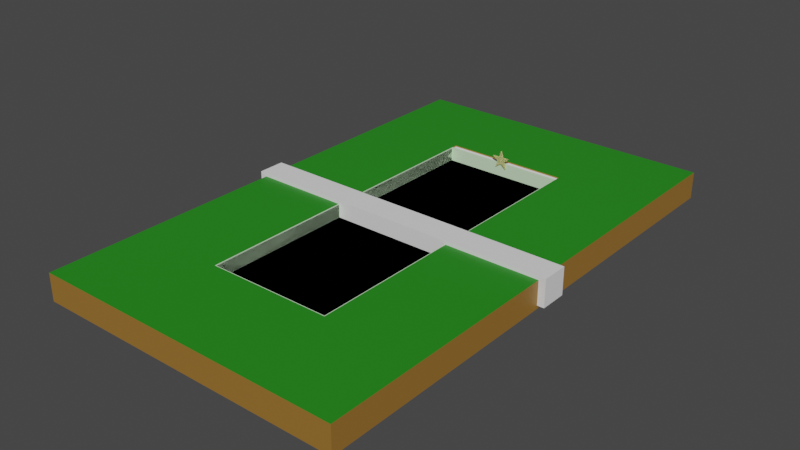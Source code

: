 # Source: Lv01_210110.blend  (saved by Blender 2.90.8; exported with 4.5.12 LTS)
import bpy
from mathutils import Matrix  # noqa: F401  (used for matrix-valued properties, if any)

bpy.ops.wm.read_factory_settings(use_empty=True)
scene = bpy.context.scene
scene.name = 'Scene'

# ---- collections
col_collection = bpy.data.collections.new('Collection'); scene.collection.children.link(col_collection)

# ---- materials (node trees are filled in below, after node groups)
mat_marc_shoes3 = bpy.data.materials.new('Marc_Shoes3')
mat_marc_shoes3.diffuse_color = (0.6196, 0.8392, 0.5686, 1.0)
mat_material = bpy.data.materials.new('material')
mat_material.diffuse_color = (1.0, 1.0, 1.0, 1.0)
mat_x = bpy.data.materials.new('__')
mat_x.diffuse_color = (0.7373, 0.1725, 0.1843, 1.0)
mat_material_2 = bpy.data.materials.new('material_2')
mat_material_2.diffuse_color = (0.1804, 0.3412, 0.5451, 1.0)
mat_material_3 = bpy.data.materials.new('material_3')
mat_material_3.diffuse_color = (0.9137, 0.9255, 0.3922, 1.0)
mat_material_002 = bpy.data.materials.new('Material.002')
mat_material_003 = bpy.data.materials.new('Material.003')
mat_material_004 = bpy.data.materials.new('Material.004')
mat_material_005 = bpy.data.materials.new('Material.005')
mat_material_001 = bpy.data.materials.new('Material.001')

# ---- material node trees
mat_marc_shoes3.use_nodes = True; mat_marc_shoes3.node_tree.nodes.clear()
_N = mat_marc_shoes3.node_tree.nodes; _L = mat_marc_shoes3.node_tree.links
n0 = _N.new('ShaderNodeBsdfPrincipled'); n0.name = 'Principled BSDF'; n0.location = (0, 300)
n0.distribution = 'GGX'
n0.subsurface_method = 'RANDOM_WALK_SKIN'
n0.inputs[0].default_value = (0.6196, 0.8392, 0.5686, 1.0)
n0.inputs[3].default_value = 1.45
n0.inputs[13].default_value = 0.0
n0.inputs[27].default_value = (0.0, 0.0, 0.0, 1.0)
n0.inputs[28].default_value = 1.0
n1 = _N.new('ShaderNodeOutputMaterial'); n1.name = 'Material Output'; n1.location = (300, 300)
_L.new(n0.outputs[0], n1.inputs[0])
n1.is_active_output = True
mat_material.use_nodes = True; mat_material.node_tree.nodes.clear()
_N = mat_material.node_tree.nodes; _L = mat_material.node_tree.links
n0 = _N.new('ShaderNodeBsdfPrincipled'); n0.name = 'Principled BSDF'; n0.location = (0, 300)
n0.distribution = 'GGX'
n0.subsurface_method = 'RANDOM_WALK_SKIN'
n0.inputs[0].default_value = (1.0, 1.0, 1.0, 1.0)
n0.inputs[3].default_value = 1.45
n0.inputs[13].default_value = 0.0
n0.inputs[27].default_value = (0.0, 0.0, 0.0, 1.0)
n0.inputs[28].default_value = 1.0
n1 = _N.new('ShaderNodeOutputMaterial'); n1.name = 'Material Output'; n1.location = (300, 300)
_L.new(n0.outputs[0], n1.inputs[0])
n1.is_active_output = True
mat_x.use_nodes = True; mat_x.node_tree.nodes.clear()
_N = mat_x.node_tree.nodes; _L = mat_x.node_tree.links
n0 = _N.new('ShaderNodeBsdfPrincipled'); n0.name = 'Principled BSDF'; n0.location = (0, 300)
n0.distribution = 'GGX'
n0.subsurface_method = 'RANDOM_WALK_SKIN'
n0.inputs[0].default_value = (0.7373, 0.1725, 0.1843, 1.0)
n0.inputs[3].default_value = 1.45
n0.inputs[13].default_value = 0.0
n0.inputs[27].default_value = (0.0, 0.0, 0.0, 1.0)
n0.inputs[28].default_value = 1.0
n1 = _N.new('ShaderNodeOutputMaterial'); n1.name = 'Material Output'; n1.location = (300, 300)
_L.new(n0.outputs[0], n1.inputs[0])
n1.is_active_output = True
mat_material_2.use_nodes = True; mat_material_2.node_tree.nodes.clear()
_N = mat_material_2.node_tree.nodes; _L = mat_material_2.node_tree.links
n0 = _N.new('ShaderNodeBsdfPrincipled'); n0.name = 'Principled BSDF'; n0.location = (0, 300)
n0.distribution = 'GGX'
n0.subsurface_method = 'RANDOM_WALK_SKIN'
n0.inputs[0].default_value = (0.1804, 0.3412, 0.5451, 1.0)
n0.inputs[3].default_value = 1.45
n0.inputs[13].default_value = 0.0
n0.inputs[27].default_value = (0.0, 0.0, 0.0, 1.0)
n0.inputs[28].default_value = 1.0
n1 = _N.new('ShaderNodeOutputMaterial'); n1.name = 'Material Output'; n1.location = (300, 300)
_L.new(n0.outputs[0], n1.inputs[0])
n1.is_active_output = True
mat_material_3.use_nodes = True; mat_material_3.node_tree.nodes.clear()
_N = mat_material_3.node_tree.nodes; _L = mat_material_3.node_tree.links
n0 = _N.new('ShaderNodeBsdfPrincipled'); n0.name = 'Principled BSDF'; n0.location = (0, 300)
n0.distribution = 'GGX'
n0.subsurface_method = 'RANDOM_WALK_SKIN'
n0.inputs[0].default_value = (0.9137, 0.9255, 0.3922, 1.0)
n0.inputs[3].default_value = 1.45
n0.inputs[13].default_value = 0.0
n0.inputs[27].default_value = (0.0, 0.0, 0.0, 1.0)
n0.inputs[28].default_value = 1.0
n1 = _N.new('ShaderNodeOutputMaterial'); n1.name = 'Material Output'; n1.location = (300, 300)
_L.new(n0.outputs[0], n1.inputs[0])
n1.is_active_output = True
mat_material_002.use_nodes = True; mat_material_002.node_tree.nodes.clear()
_N = mat_material_002.node_tree.nodes; _L = mat_material_002.node_tree.links
n0 = _N.new('ShaderNodeBsdfPrincipled'); n0.name = 'Principled BSDF'; n0.location = (10, 300)
n0.distribution = 'GGX'
n0.subsurface_method = 'RANDOM_WALK_SKIN'
n0.inputs[0].default_value = (0.3185, 0.1595, 0.02788, 1.0)
n0.inputs[3].default_value = 1.45
n0.inputs[27].default_value = (0.0, 0.0, 0.0, 1.0)
n0.inputs[28].default_value = 1.0
n1 = _N.new('ShaderNodeOutputMaterial'); n1.name = 'Material Output'; n1.location = (300, 300)
_L.new(n0.outputs[0], n1.inputs[0])
n1.is_active_output = True
mat_material_003.use_nodes = True; mat_material_003.node_tree.nodes.clear()
_N = mat_material_003.node_tree.nodes; _L = mat_material_003.node_tree.links
n0 = _N.new('ShaderNodeBsdfPrincipled'); n0.name = 'Principled BSDF'; n0.location = (10, 300)
n0.distribution = 'GGX'
n0.subsurface_method = 'RANDOM_WALK_SKIN'
n0.inputs[0].default_value = (0.01815, 0.2462, 0.01061, 1.0)
n0.inputs[3].default_value = 1.45
n0.inputs[27].default_value = (0.0, 0.0, 0.0, 1.0)
n0.inputs[28].default_value = 1.0
n1 = _N.new('ShaderNodeOutputMaterial'); n1.name = 'Material Output'; n1.location = (300, 300)
_L.new(n0.outputs[0], n1.inputs[0])
n1.is_active_output = True
mat_material_004.use_nodes = True; mat_material_004.node_tree.nodes.clear()
_N = mat_material_004.node_tree.nodes; _L = mat_material_004.node_tree.links
n0 = _N.new('ShaderNodeBsdfPrincipled'); n0.name = 'Principled BSDF'; n0.location = (10, 300)
n0.distribution = 'GGX'
n0.subsurface_method = 'RANDOM_WALK_SKIN'
n0.inputs[0].default_value = (0.005838, 0.07053, 0.8, 1.0)
n0.inputs[3].default_value = 1.45
n0.inputs[27].default_value = (0.0, 0.0, 0.0, 1.0)
n0.inputs[28].default_value = 1.0
n1 = _N.new('ShaderNodeOutputMaterial'); n1.name = 'Material Output'; n1.location = (300, 300)
_L.new(n0.outputs[0], n1.inputs[0])
n1.is_active_output = True
mat_material_005.use_nodes = True; mat_material_005.node_tree.nodes.clear()
_N = mat_material_005.node_tree.nodes; _L = mat_material_005.node_tree.links
n0 = _N.new('ShaderNodeBsdfPrincipled'); n0.name = 'Principled BSDF'; n0.location = (10, 300)
n0.distribution = 'GGX'
n0.subsurface_method = 'RANDOM_WALK_SKIN'
n0.inputs[0].default_value = (0.8, 0.001864, 0.002757, 1.0)
n0.inputs[3].default_value = 1.45
n0.inputs[27].default_value = (0.0, 0.0, 0.0, 1.0)
n0.inputs[28].default_value = 1.0
n1 = _N.new('ShaderNodeOutputMaterial'); n1.name = 'Material Output'; n1.location = (300, 300)
_L.new(n0.outputs[0], n1.inputs[0])
n1.is_active_output = True
mat_material_001.use_nodes = True; mat_material_001.node_tree.nodes.clear()
_N = mat_material_001.node_tree.nodes; _L = mat_material_001.node_tree.links
n0 = _N.new('ShaderNodeBsdfPrincipled'); n0.name = 'Principled BSDF'; n0.location = (10, 300)
n0.distribution = 'GGX'
n0.subsurface_method = 'RANDOM_WALK_SKIN'
n0.inputs[3].default_value = 1.45
n0.inputs[4].default_value = 0.7
n0.inputs[8].default_value = 1.0
n0.inputs[10].default_value = 0.0219
n0.inputs[27].default_value = (0.0, 0.0, 0.0, 1.0)
n0.inputs[28].default_value = 1.0
n1 = _N.new('ShaderNodeOutputMaterial'); n1.name = 'Material Output'; n1.location = (300, 300)
n2 = _N.new('ShaderNodeTexWave'); n2.name = 'Wave Texture'; n2.location = (-190, 220)
n3 = _N.new('ShaderNodeMix'); n3.name = 'Mix'; n3.location = (-160, 180)
n3.data_type = 'RGBA'
n3.inputs[0].default_value = 0.0219
n3.inputs[6].default_value = (0.02132, 0.4248, 0.8, 1.0)
_L.new(n0.outputs[0], n1.inputs[0])
_L.new(n2.outputs[0], n3.inputs[7])
_L.new(n3.outputs[2], n0.inputs[0])
n1.is_active_output = True

# ---- world
world_world = bpy.data.worlds.new('World'); scene.world = world_world
world_world.use_nodes = True; world_world.node_tree.nodes.clear()
_N = world_world.node_tree.nodes; _L = world_world.node_tree.links
n0 = _N.new('ShaderNodeOutputWorld'); n0.name = 'World Output'; n0.location = (300, 300)
n1 = _N.new('ShaderNodeBackground'); n1.name = 'Background'; n1.location = (10, 300)
n1.inputs[0].default_value = (0.05088, 0.05088, 0.05088, 1.0)
_L.new(n1.outputs[0], n0.inputs[0])
n0.is_active_output = True
world_world.color = (0.05088, 0.05088, 0.05088)
world_world.use_sun_shadow = False
world_world.sun_shadow_jitter_overblur = 0.0

# ---- cameras
cam_skp_camera_last_saved_sketchup_view = bpy.data.cameras.new('skp_camera_Last_Saved_SketchUp_View')
cam_skp_camera_last_saved_sketchup_view.clip_start = 1.0
cam_skp_camera_last_saved_sketchup_view.lens = float('inf')

# ---- meshes
me_id4 = bpy.data.meshes.new('ID4')
me_id4.from_pydata([(0.0, 1535.0, 39.37), (0.0, 944.9, 118.1), (0.0, 944.9, 39.37), (0.0, 1732.0, 118.1), (0.0, 1732.0, 39.37), (0.0, 944.9, 118.1), (-11.81, 1744.0, 118.1), (-11.81, 944.9, 118.1), (0.0, 1732.0, 118.1), (720.5, 944.9, 118.1), (708.7, 1732.0, 118.1), (708.7, 944.9, 118.1), (720.5, 1744.0, 118.1), (708.7, 1732.0, 118.1), (0.0, 1732.0, 39.37), (708.7, 1732.0, 39.37), (0.0, 1732.0, 118.1), (720.5, 1744.0, 113.8), (720.5, 944.9, 118.1), (720.5, 944.9, 113.8), (720.5, 1744.0, 118.1), (-11.81, 1744.0, 118.1), (720.5, 1744.0, 113.8), (-11.81, 1744.0, 113.8), (720.5, 1744.0, 118.1), (-11.81, 1744.0, 118.1), (-11.81, 944.9, 113.8), (-11.81, 944.9, 118.1), (-11.81, 1744.0, 113.8), (708.7, 1732.0, 118.1), (708.7, 944.9, 39.37), (708.7, 944.9, 118.1), (708.7, 1535.0, 39.37), (708.7, 1732.0, 39.37)], [], [(0, 1, 2), (1, 0, 3), (3, 0, 4), (5, 6, 7), (6, 5, 8), (9, 10, 11), (8, 12, 6), (12, 8, 10), (12, 10, 9), (13, 14, 15), (14, 13, 16), (17, 18, 19), (18, 17, 20), (21, 22, 23), (22, 21, 24), (25, 26, 27), (26, 25, 28), (29, 30, 31), (30, 29, 32), (32, 29, 33)])
me_id4.materials.append(mat_marc_shoes3)
me_id4.use_remesh_fix_poles = True
me_id4.use_remesh_preserve_attributes = False
me_id4.use_mirror_x = True
me_id4.update()
me_id12 = bpy.data.meshes.new('ID12')
me_id12.from_pydata([(708.7, 78.74, 39.37), (0.0, 866.1, 39.37), (0.0, 78.74, 39.37), (708.7, 866.1, 39.37), (-78.74, 866.1, 0.0), (0.0, 866.1, 39.37), (787.4, 866.1, 0.0), (-78.74, 866.1, 113.8), (-11.81, 866.1, 113.8), (0.0, 866.1, 118.1), (-11.81, 866.1, 118.1), (708.7, 866.1, 118.1), (720.5, 866.1, 113.8), (708.7, 866.1, 39.37), (720.5, 866.1, 118.1), (787.4, 866.1, 113.8), (787.4, 866.1, 0.0), (787.4, -196.9, 113.8), (787.4, -196.9, 0.0), (787.4, 866.1, 113.8), (-78.74, 866.1, 0.0), (787.4, -196.9, 0.0), (-78.74, -196.9, 0.0), (787.4, 866.1, 0.0), (-78.74, 866.1, 113.8), (-78.74, -196.9, 0.0), (-78.74, -196.9, 113.8), (-78.74, 866.1, 0.0), (-78.74, -196.9, 113.8), (-11.81, -129.9, 113.8), (-78.74, 866.1, 113.8), (787.4, -196.9, 113.8), (720.5, -129.9, 113.8), (720.5, 866.1, 113.8), (787.4, 866.1, 113.8), (-11.81, 866.1, 113.8), (787.4, -196.9, 113.8), (-78.74, -196.9, 0.0), (787.4, -196.9, 0.0), (-78.74, -196.9, 113.8)], [], [(0, 1, 2), (1, 0, 3), (4, 5, 6), (5, 4, 7), (5, 7, 8), (5, 8, 9), (9, 8, 10), (11, 12, 13), (12, 11, 14), (6, 13, 15), (13, 6, 5), (15, 13, 12), (16, 17, 18), (17, 16, 19), (20, 21, 22), (21, 20, 23), (24, 25, 26), (25, 24, 27), (28, 29, 30), (29, 28, 31), (29, 31, 32), (32, 31, 33), (33, 31, 34), (35, 30, 29), (36, 37, 38), (37, 36, 39)])
me_id12.materials.append(mat_material)
me_id12.use_remesh_fix_poles = True
me_id12.use_remesh_preserve_attributes = False
me_id12.use_mirror_x = True
me_id12.update()
me_id20 = bpy.data.meshes.new('ID20')
me_id20.from_pydata([(708.7, 866.1, 118.1), (708.7, -118.1, 39.37), (708.7, -118.1, 118.1), (708.7, 78.74, 39.37), (708.7, 866.1, 39.37), (-11.81, -129.9, 118.1), (0.0, -118.1, 118.1), (-11.81, 866.1, 118.1), (720.5, -129.9, 118.1), (708.7, -118.1, 118.1), (708.7, 866.1, 118.1), (720.5, 866.1, 118.1), (0.0, 866.1, 118.1), (0.0, -118.1, 118.1), (708.7, -118.1, 39.37), (0.0, -118.1, 39.37), (708.7, -118.1, 118.1), (-11.81, 866.1, 118.1), (-11.81, -129.9, 113.8), (-11.81, -129.9, 118.1), (-11.81, 866.1, 113.8), (720.5, -129.9, 118.1), (-11.81, -129.9, 113.8), (720.5, -129.9, 113.8), (-11.81, -129.9, 118.1), (720.5, 866.1, 113.8), (720.5, -129.9, 118.1), (720.5, -129.9, 113.8), (720.5, 866.1, 118.1), (0.0, 78.74, 39.37), (0.0, -118.1, 118.1), (0.0, -118.1, 39.37), (0.0, 866.1, 118.1), (0.0, 866.1, 39.37)], [], [(0, 1, 2), (1, 0, 3), (3, 0, 4), (5, 6, 7), (6, 5, 8), (6, 8, 9), (9, 8, 10), (10, 8, 11), (12, 7, 6), (13, 14, 15), (14, 13, 16), (17, 18, 19), (18, 17, 20), (21, 22, 23), (22, 21, 24), (25, 26, 27), (26, 25, 28), (29, 30, 31), (30, 29, 32), (32, 29, 33)])
me_id20.materials.append(mat_marc_shoes3)
me_id20.use_remesh_fix_poles = True
me_id20.use_remesh_preserve_attributes = False
me_id20.use_mirror_x = True
me_id20.update()
me_id26 = bpy.data.meshes.new('ID26')
me_id26.from_pydata([(-78.74, 1811.0, 113.8), (-78.74, 944.9, 0.0), (-78.74, 944.9, 113.8), (-78.74, 1811.0, 0.0), (787.4, 1811.0, 0.0), (-78.74, 944.9, 0.0), (-78.74, 1811.0, 0.0), (787.4, 944.9, 0.0), (787.4, 944.9, 0.0), (708.7, 944.9, 39.37), (-78.74, 944.9, 0.0), (787.4, 944.9, 113.8), (720.5, 944.9, 113.8), (708.7, 944.9, 118.1), (720.5, 944.9, 118.1), (0.0, 944.9, 118.1), (-11.81, 944.9, 113.8), (0.0, 944.9, 39.37), (-11.81, 944.9, 118.1), (-78.74, 944.9, 113.8), (787.4, 944.9, 113.8), (720.5, 1744.0, 113.8), (720.5, 944.9, 113.8), (-11.81, 944.9, 113.8), (-78.74, 1811.0, 113.8), (-78.74, 944.9, 113.8), (-11.81, 1744.0, 113.8), (787.4, 1811.0, 113.8), (-78.74, 1811.0, 113.8), (787.4, 1811.0, 0.0), (-78.74, 1811.0, 0.0), (787.4, 1811.0, 113.8), (787.4, 1811.0, 0.0), (787.4, 944.9, 113.8), (787.4, 944.9, 0.0), (787.4, 1811.0, 113.8), (708.7, 944.9, 39.37), (0.0, 1535.0, 39.37), (0.0, 944.9, 39.37), (708.7, 1535.0, 39.37)], [], [(0, 1, 2), (1, 0, 3), (4, 5, 6), (5, 4, 7), (8, 9, 10), (9, 8, 11), (9, 11, 12), (12, 13, 9), (13, 12, 14), (15, 16, 17), (16, 15, 18), (10, 17, 19), (17, 10, 9), (19, 17, 16), (20, 21, 22), (23, 24, 25), (24, 23, 26), (24, 26, 27), (27, 26, 21), (27, 21, 20), (28, 29, 30), (29, 28, 31), (32, 33, 34), (33, 32, 35), (36, 37, 38), (37, 36, 39)])
me_id26.materials.append(mat_material)
me_id26.use_remesh_fix_poles = True
me_id26.use_remesh_preserve_attributes = False
me_id26.use_mirror_x = True
me_id26.update()
me_id32 = bpy.data.meshes.new('ID32')
me_id32.from_pydata([(708.7, 1535.0, 39.37), (0.0, 1732.0, 39.37), (0.0, 1535.0, 39.37), (708.7, 1732.0, 39.37)], [], [(0, 1, 2), (1, 0, 3)])
me_id32.materials.append(mat_x)
me_id32.use_remesh_fix_poles = True
me_id32.use_remesh_preserve_attributes = False
me_id32.use_mirror_x = True
me_id32.update()
me_id40 = bpy.data.meshes.new('ID40')
me_id40.from_pydata([(708.7, -118.1, 39.37), (0.0, 78.74, 39.37), (0.0, -118.1, 39.37), (708.7, 78.74, 39.37)], [], [(0, 1, 2), (1, 0, 3)])
me_id40.materials.append(mat_material_2)
me_id40.use_remesh_fix_poles = True
me_id40.use_remesh_preserve_attributes = False
me_id40.use_mirror_x = True
me_id40.update()
me_id50 = bpy.data.meshes.new('ID50')
me_id50.from_pydata([(63.82, 67.11, 8.677), (103.3, 54.29, 0.0), (63.82, 67.11, 0.0), (103.3, 54.29, 8.677), (103.3, 54.29, 8.677), (63.82, 67.11, 8.677), (103.3, 54.29, 0.0), (63.82, 67.11, 0.0), (39.45, 75.03, 0.0), (24.38, 54.29, 0.0), (0.0, 87.85, 0.0), (103.3, 54.29, 0.0), (63.82, 41.48, 0.0), (63.82, 67.11, 0.0), (39.45, 33.55, 0.0), (0.0, 20.74, 0.0), (63.82, 108.6, 0.0), (63.82, 0.0, 0.0), (63.82, 67.11, 0.0), (63.82, 108.6, 0.0), (63.82, 41.48, 0.0), (63.82, 0.0, 0.0), (39.45, 33.55, 0.0), (39.45, 75.03, 0.0), (24.38, 54.29, 0.0), (0.0, 20.74, 0.0), (103.3, 54.29, 0.0), (0.0, 87.85, 0.0), (63.82, 108.6, 0.0), (63.82, 67.11, 8.677), (63.82, 67.11, 0.0), (63.82, 108.6, 8.677), (63.82, 108.6, 8.677), (63.82, 108.6, 0.0), (63.82, 67.11, 8.677), (63.82, 67.11, 0.0), (39.45, 75.03, 8.677), (0.0, 87.85, 8.677), (24.38, 54.29, 8.677), (39.45, 33.55, 8.677), (0.0, 20.74, 8.677), (63.82, 108.6, 8.677), (63.82, 0.0, 8.677), (63.82, 41.48, 8.677), (63.82, 67.11, 8.677), (103.3, 54.29, 8.677), (103.3, 54.29, 8.677), (63.82, 41.48, 8.677), (63.82, 67.11, 8.677), (63.82, 108.6, 8.677), (63.82, 0.0, 8.677), (39.45, 33.55, 8.677), (39.45, 75.03, 8.677), (24.38, 54.29, 8.677), (0.0, 20.74, 8.677), (0.0, 87.85, 8.677), (103.3, 54.29, 8.677), (63.82, 41.48, 0.0), (103.3, 54.29, 0.0), (63.82, 41.48, 8.677), (63.82, 41.48, 8.677), (103.3, 54.29, 8.677), (63.82, 41.48, 0.0), (103.3, 54.29, 0.0), (39.45, 33.55, 8.677), (0.0, 20.74, 0.0), (39.45, 33.55, 0.0), (0.0, 20.74, 8.677), (0.0, 20.74, 8.677), (39.45, 33.55, 8.677), (0.0, 20.74, 0.0), (39.45, 33.55, 0.0), (24.38, 54.29, 8.677), (0.0, 20.74, 0.0), (0.0, 20.74, 8.677), (24.38, 54.29, 0.0), (24.38, 54.29, 0.0), (24.38, 54.29, 8.677), (0.0, 20.74, 0.0), (0.0, 20.74, 8.677), (0.0, 87.85, 8.677), (24.38, 54.29, 0.0), (24.38, 54.29, 8.677), (0.0, 87.85, 0.0), (0.0, 87.85, 0.0), (0.0, 87.85, 8.677), (24.38, 54.29, 0.0), (24.38, 54.29, 8.677), (0.0, 87.85, 8.677), (39.45, 75.03, 0.0), (0.0, 87.85, 0.0), (39.45, 75.03, 8.677), (39.45, 75.03, 8.677), (0.0, 87.85, 8.677), (39.45, 75.03, 0.0), (0.0, 87.85, 0.0), (63.82, 108.6, 8.677), (39.45, 75.03, 0.0), (39.45, 75.03, 8.677), (63.82, 108.6, 0.0), (63.82, 108.6, 0.0), (63.82, 108.6, 8.677), (39.45, 75.03, 0.0), (39.45, 75.03, 8.677), (63.82, 41.48, 0.0), (63.82, 0.0, 8.677), (63.82, 0.0, 0.0), (63.82, 41.48, 8.677), (63.82, 41.48, 8.677), (63.82, 41.48, 0.0), (63.82, 0.0, 8.677), (63.82, 0.0, 0.0), (39.45, 33.55, 8.677), (63.82, 0.0, 0.0), (63.82, 0.0, 8.677), (39.45, 33.55, 0.0), (39.45, 33.55, 0.0), (39.45, 33.55, 8.677), (63.82, 0.0, 0.0), (63.82, 0.0, 8.677)], [], [(0, 1, 2), (1, 0, 3), (4, 5, 6), (7, 6, 5), (8, 9, 10), (11, 12, 13), (9, 14, 15), (14, 9, 8), (14, 8, 16), (14, 16, 17), (17, 16, 12), (12, 16, 13), (18, 19, 20), (20, 19, 21), (21, 19, 22), (19, 23, 22), (23, 24, 22), (25, 22, 24), (18, 20, 26), (27, 24, 23), (28, 29, 30), (29, 28, 31), (32, 33, 34), (35, 34, 33), (36, 37, 38), (39, 38, 40), (38, 39, 36), (36, 39, 41), (41, 39, 42), (41, 42, 43), (43, 44, 41), (44, 43, 45), (46, 47, 48), (49, 48, 47), (47, 50, 49), (50, 51, 49), (49, 51, 52), (52, 51, 53), (54, 53, 51), (53, 55, 52), (56, 57, 58), (57, 56, 59), (60, 61, 62), (63, 62, 61), (64, 65, 66), (65, 64, 67), (68, 69, 70), (71, 70, 69), (72, 73, 74), (73, 72, 75), (76, 77, 78), (79, 78, 77), (80, 81, 82), (81, 80, 83), (84, 85, 86), (87, 86, 85), (88, 89, 90), (89, 88, 91), (92, 93, 94), (95, 94, 93), (96, 97, 98), (97, 96, 99), (100, 101, 102), (103, 102, 101), (104, 105, 106), (105, 104, 107), (108, 109, 110), (111, 110, 109), (112, 113, 114), (113, 112, 115), (116, 117, 118), (119, 118, 117)])
me_id50.materials.append(None)
me_id50.use_remesh_fix_poles = True
me_id50.use_remesh_preserve_attributes = False
me_id50.use_mirror_x = True
me_id50.update()
me_cube_001 = bpy.data.meshes.new('Cube.001')
me_cube_001.from_pydata([(-14.0, -14.0, -2.0), (-1.192e-07, -1.192e-07, 0.0), (-14.0, 62.0, -2.0), (-1.192e-07, 48.0, 0.0), (32.0, -14.0, -2.0), (18.0, -1.192e-07, 0.0), (32.0, 62.0, -2.0), (18.0, 48.0, 0.0), (-14.0, -14.0, 0.0), (-14.0, 62.0, 0.0), (32.0, 62.0, 0.0), (32.0, -14.0, 0.0), (-14.0, -14.0, 2.0), (-14.0, 62.0, 2.0), (32.0, 62.0, 2.0), (32.0, -14.0, 2.0), (-0.1, -0.1, 2.0), (-1.192e-07, -1.192e-07, 1.9), (-1.192e-07, 48.0, 1.9), (-0.1, 48.1, 2.0), (18.0, 48.0, 1.9), (18.1, 48.1, 2.0), (18.0, -1.192e-07, 1.9), (18.1, -0.1, 2.0), (-1.192e-07, 4.0, 0.0), (-1.192e-07, 44.0, 0.0), (6.0, 48.0, 0.0), (12.0, 48.0, 0.0), (18.0, 44.0, 0.0), (18.0, 4.0, 0.0), (12.0, -1.192e-07, 0.0), (6.0, -1.192e-07, 0.0), (12.0, 44.0, 0.0), (12.0, 4.0, 0.0), (6.0, 44.0, 0.0), (6.0, 4.0, 0.0), (18.0, 4.0, 0.0), (-1.192e-07, 4.0, 0.0), (12.0, 4.0, 0.0), (6.0, 4.0, 0.0)], [], [(0, 8, 9, 2), (2, 9, 10, 6), (6, 10, 11, 4), (4, 11, 8, 0), (2, 6, 4, 0), (39, 37, 1, 31), (23, 16, 12, 15), (11, 10, 14, 15), (16, 19, 13, 12), (21, 23, 15, 14), (5, 30, 31, 1, 17, 22), (7, 28, 36, 5, 22, 20), (3, 26, 27, 7, 20, 18), (19, 21, 14, 13), (9, 8, 12, 13), (8, 11, 15, 12), (10, 9, 13, 14), (17, 18, 19, 16), (18, 20, 21, 19), (20, 22, 23, 21), (22, 17, 16, 23), (1, 24, 25, 3, 18, 17), (29, 38, 30, 5), (38, 39, 31, 30), (7, 27, 32, 28), (28, 32, 33, 36), (27, 26, 34, 32), (32, 34, 35, 33), (26, 3, 25, 34), (34, 25, 24, 35)])
me_cube_001.polygons.foreach_set('material_index', [0, 0, 0, 0, 0, 2, 1, 0, 1, 1, 0, 0, 0, 1, 0, 0, 0, 0, 0, 0, 0, 0, 2, 2, 3, 0, 3, 0, 3, 0])
_uv = me_cube_001.uv_layers.new(name='UVMap')
_uv.uv.foreach_set('vector', [0.375, 0.0, 0.625, 0.0, 0.625, 0.25, 0.375, 0.25, 0.375, 0.25, 0.625, 0.25, 0.625, 0.5, 0.375, 0.5, 0.375, 0.5, 0.625, 0.5, 0.625, 0.75, 0.375, 0.75, 0.375, 0.75, 0.625, 0.75, 0.625, 1.0, 0.375, 1.0, 0.125, 0.5, 0.375, 0.5, 0.375, 0.75, 0.125, 0.75, 0.7841, 0.6634, 0.8523, 0.6634, 0.8523, 0.7402, 0.7841, 0.7402, 0.6476, 0.7403, 0.8524, 0.7403, 0.875, 0.75, 0.625, 0.75, 0.625, 0.75, 0.625, 0.5, 0.625, 0.5, 0.625, 0.75, 0.8524, 0.7403, 0.8524, 0.5097, 0.875, 0.5, 0.875, 0.75, 0.6476, 0.5097, 0.6476, 0.7403, 0.625, 0.75, 0.625, 0.5, 0.6477, 0.7402, 0.7159, 0.7402, 0.7841, 0.7402, 0.8523, 0.7402, 0.8523, 0.7402, 0.6477, 0.7402, 0.6477, 0.5098, 0.6477, 0.5866, 0.6477, 0.6634, 0.6477, 0.7402, 0.6477, 0.7402, 0.6477, 0.5098, 0.8523, 0.5098, 0.7841, 0.5098, 0.7159, 0.5098, 0.6477, 0.5098, 0.6477, 0.5098, 0.8523, 0.5098, 0.8524, 0.5097, 0.6476, 0.5097, 0.625, 0.5, 0.875, 0.5, 0.625, 0.25, 0.625, 0.0, 0.625, 0.0, 0.625, 0.25, 0.625, 1.0, 0.625, 0.75, 0.625, 0.75, 0.625, 1.0, 0.625, 0.5, 0.625, 0.25, 0.625, 0.25, 0.625, 0.5, 0.8523, 0.7402, 0.8523, 0.5098, 0.8524, 0.5097, 0.8524, 0.7403, 0.8523, 0.5098, 0.6477, 0.5098, 0.6476, 0.5097, 0.8524, 0.5097, 0.6477, 0.5098, 0.6477, 0.7402, 0.6476, 0.7403, 0.6476, 0.5097, 0.6477, 0.7402, 0.8523, 0.7402, 0.8524, 0.7403, 0.6476, 0.7403, 0.8523, 0.7402, 0.8523, 0.6634, 0.8523, 0.5866, 0.8523, 0.5098, 0.8523, 0.5098, 0.8523, 0.7402, 0.6477, 0.6634, 0.7159, 0.6634, 0.7159, 0.7402, 0.6477, 0.7402, 0.7159, 0.6634, 0.7841, 0.6634, 0.7841, 0.7402, 0.7159, 0.7402, 0.6477, 0.5098, 0.7159, 0.5098, 0.7159, 0.5866, 0.6477, 0.5866, 0.6477, 0.5866, 0.7159, 0.5866, 0.7159, 0.6634, 0.6477, 0.6634, 0.7159, 0.5098, 0.7841, 0.5098, 0.7841, 0.5866, 0.7159, 0.5866, 0.7159, 0.5866, 0.7841, 0.5866, 0.7841, 0.6634, 0.7159, 0.6634, 0.7841, 0.5098, 0.8523, 0.5098, 0.8523, 0.5866, 0.7841, 0.5866, 0.7841, 0.5866, 0.8523, 0.5866, 0.8523, 0.6634, 0.7841, 0.6634])
me_cube_001.materials.append(mat_material_002)
me_cube_001.materials.append(mat_material_003)
me_cube_001.materials.append(mat_material_004)
me_cube_001.materials.append(mat_material_005)
me_cube_001.use_remesh_fix_poles = True
me_cube_001.use_remesh_preserve_attributes = False
me_cube_001.use_mirror_x = True
me_cube_001.update()
me_cube_002 = bpy.data.meshes.new('Cube.002')
me_cube_002.from_pydata([(-1.0, -1.0, -1.0), (-1.0, -1.0, 1.0), (-1.0, 1.0, -1.0), (-1.0, 1.0, 1.0), (1.0, -1.0, -1.0), (1.0, -1.0, 1.0), (1.0, 1.0, -1.0), (1.0, 1.0, 1.0)], [], [(0, 1, 3, 2), (2, 3, 7, 6), (6, 7, 5, 4), (4, 5, 1, 0), (2, 6, 4, 0), (7, 3, 1, 5)])
_uv = me_cube_002.uv_layers.new(name='UVMap')
_uv.uv.foreach_set('vector', [0.375, 0.0, 0.625, 0.0, 0.625, 0.25, 0.375, 0.25, 0.375, 0.25, 0.625, 0.25, 0.625, 0.5, 0.375, 0.5, 0.375, 0.5, 0.625, 0.5, 0.625, 0.75, 0.375, 0.75, 0.375, 0.75, 0.625, 0.75, 0.625, 1.0, 0.375, 1.0, 0.125, 0.5, 0.375, 0.5, 0.375, 0.75, 0.125, 0.75, 0.625, 0.5, 0.875, 0.5, 0.875, 0.75, 0.625, 0.75])
me_cube_002.use_remesh_fix_poles = True
me_cube_002.use_remesh_preserve_attributes = False
me_cube_002.use_mirror_x = True
me_cube_002.update()
me_plane = bpy.data.meshes.new('Plane')
me_plane.from_pydata([(-14.0, -2.0, 0.08731), (32.0, -2.0, 0.08731), (-14.0, 2.0, 0.08731), (32.0, 2.0, 0.08731), (-14.0, 0.0, 0.08731), (32.0, 0.0, 0.08731), (32.0, 0.0, 0.08731), (-14.0, 0.0, 0.08731), (-14.0, -1.0, 0.08731), (32.0, -1.0, 0.08731), (32.0, 1.0, 0.08731), (-14.0, 1.0, 0.08731), (-13.0, -2.0, 0.08731), (-12.0, -2.0, 0.08731), (-11.0, -2.0, 0.08731), (-10.0, -2.0, 0.08731), (-9.0, -2.0, 0.08731), (-8.0, -2.0, 0.08731), (-7.0, -2.0, 0.08731), (-6.0, -2.0, 0.08731), (-5.0, -2.0, 0.08731), (-4.0, -2.0, 0.08731), (-3.0, -2.0, 0.08731), (-2.0, -2.0, 0.08731), (-1.0, -2.0, 0.08731), (0.0, -2.0, 0.08731), (1.0, -2.0, 0.08731), (2.0, -2.0, 0.08731), (3.0, -2.0, 0.08731), (4.0, -2.0, 0.08731), (5.0, -2.0, 0.08731), (6.0, -2.0, 0.08731), (7.0, -2.0, 0.08731), (8.0, -2.0, 0.08731), (9.0, -2.0, 0.08731), (10.0, -2.0, 0.08731), (11.0, -2.0, 0.08731), (12.0, -2.0, 0.08731), (13.0, -2.0, 0.08731), (14.0, -2.0, 0.08731), (15.0, -2.0, 0.08731), (16.0, -2.0, 0.08731), (17.0, -2.0, 0.08731), (18.0, -2.0, 0.08731), (19.0, -2.0, 0.08731), (20.0, -2.0, 0.08731), (21.0, -2.0, 0.08731), (22.0, -2.0, 0.08731), (23.0, -2.0, 0.08731), (24.0, -2.0, 0.08731), (25.0, -2.0, 0.08731), (26.0, -2.0, 0.08731), (27.0, -2.0, 0.08731), (28.0, -2.0, 0.08731), (29.0, -2.0, 0.08731), (30.0, -2.0, 0.08731), (31.0, -2.0, 0.08731), (31.0, 2.0, 0.08731), (30.0, 2.0, 0.08731), (29.0, 2.0, 0.08731), (28.0, 2.0, 0.08731), (27.0, 2.0, 0.08731), (26.0, 2.0, 0.08731), (25.0, 2.0, 0.08731), (24.0, 2.0, 0.08731), (23.0, 2.0, 0.08731), (22.0, 2.0, 0.08731), (21.0, 2.0, 0.08731), (20.0, 2.0, 0.08731), (19.0, 2.0, 0.08731), (18.0, 2.0, 0.08731), (17.0, 2.0, 0.08731), (16.0, 2.0, 0.08731), (15.0, 2.0, 0.08731), (14.0, 2.0, 0.08731), (13.0, 2.0, 0.08731), (12.0, 2.0, 0.08731), (11.0, 2.0, 0.08731), (10.0, 2.0, 0.08731), (9.0, 2.0, 0.08731), (8.0, 2.0, 0.08731), (7.0, 2.0, 0.08731), (6.0, 2.0, 0.08731), (5.0, 2.0, 0.08731), (4.0, 2.0, 0.08731), (3.0, 2.0, 0.08731), (2.0, 2.0, 0.08731), (1.0, 2.0, 0.08731), (0.0, 2.0, 0.08731), (-1.0, 2.0, 0.08731), (-2.0, 2.0, 0.08731), (-3.0, 2.0, 0.08731), (-4.0, 2.0, 0.08731), (-5.0, 2.0, 0.08731), (-6.0, 2.0, 0.08731), (-7.0, 2.0, 0.08731), (-8.0, 2.0, 0.08731), (-9.0, 2.0, 0.08731), (-10.0, 2.0, 0.08731), (-11.0, 2.0, 0.08731), (-12.0, 2.0, 0.08731), (-13.0, 2.0, 0.08731), (31.0, 0.0, 0.08731), (30.0, 0.0, 0.08731), (29.0, 0.0, 0.08731), (28.0, 0.0, 0.08731), (27.0, 0.0, 0.08731), (26.0, 0.0, 0.08731), (25.0, 0.0, 0.08731), (24.0, 0.0, 0.08731), (23.0, 0.0, 0.08731), (22.0, 0.0, 0.08731), (21.0, 0.0, 0.08731), (20.0, 0.0, 0.08731), (19.0, 0.0, 0.08731), (18.0, 0.0, 0.08731), (17.0, 0.0, 0.08731), (16.0, 0.0, 0.08731), (15.0, 0.0, 0.08731), (14.0, 0.0, 0.08731), (13.0, 0.0, 0.08731), (12.0, 0.0, 0.08731), (11.0, 0.0, 0.08731), (10.0, 0.0, 0.08731), (9.0, 0.0, 0.08731), (8.0, 0.0, 0.08731), (7.0, 0.0, 0.08731), (6.0, 0.0, 0.08731), (5.0, 0.0, 0.08731), (4.0, 0.0, 0.08731), (3.0, 0.0, 0.08731), (2.0, 0.0, 0.08731), (1.0, 0.0, 0.08731), (0.0, 0.0, 0.08731), (-1.0, 0.0, 0.08731), (-2.0, 0.0, 0.08731), (-3.0, 0.0, 0.08731), (-4.0, 0.0, 0.08731), (-5.0, 0.0, 0.08731), (-6.0, 0.0, 0.08731), (-7.0, 0.0, 0.08731), (-8.0, 0.0, 0.08731), (-9.0, 0.0, 0.08731), (-10.0, 0.0, 0.08731), (-11.0, 0.0, 0.08731), (-12.0, 0.0, 0.08731), (-13.0, 0.0, 0.08731), (31.0, 0.0, 0.08731), (30.0, 0.0, 0.08731), (29.0, 0.0, 0.08731), (28.0, 0.0, 0.08731), (27.0, 0.0, 0.08731), (26.0, 0.0, 0.08731), (25.0, 0.0, 0.08731), (24.0, 0.0, 0.08731), (23.0, 0.0, 0.08731), (22.0, 0.0, 0.08731), (21.0, 0.0, 0.08731), (20.0, 0.0, 0.08731), (19.0, 0.0, 0.08731), (18.0, 0.0, 0.08731), (17.0, 0.0, 0.08731), (16.0, 0.0, 0.08731), (15.0, 0.0, 0.08731), (14.0, 0.0, 0.08731), (13.0, 0.0, 0.08731), (12.0, 0.0, 0.08731), (11.0, 0.0, 0.08731), (10.0, 0.0, 0.08731), (9.0, 0.0, 0.08731), (8.0, 0.0, 0.08731), (7.0, 0.0, 0.08731), (6.0, 0.0, 0.08731), (5.0, 0.0, 0.08731), (4.0, 0.0, 0.08731), (3.0, 0.0, 0.08731), (2.0, 0.0, 0.08731), (1.0, 0.0, 0.08731), (0.0, 0.0, 0.08731), (-1.0, 0.0, 0.08731), (-2.0, 0.0, 0.08731), (-3.0, 0.0, 0.08731), (-4.0, 0.0, 0.08731), (-5.0, 0.0, 0.08731), (-6.0, 0.0, 0.08731), (-7.0, 0.0, 0.08731), (-8.0, 0.0, 0.08731), (-9.0, 0.0, 0.08731), (-10.0, 0.0, 0.08731), (-11.0, 0.0, 0.08731), (-12.0, 0.0, 0.08731), (-13.0, 0.0, 0.08731), (31.0, -1.0, 0.08731), (30.0, -1.0, 0.08731), (29.0, -1.0, 0.08731), (28.0, -1.0, 0.08731), (27.0, -1.0, 0.08731), (26.0, -1.0, 0.08731), (25.0, -1.0, 0.08731), (24.0, -1.0, 0.08731), (23.0, -1.0, 0.08731), (22.0, -1.0, 0.08731), (21.0, -1.0, 0.08731), (20.0, -1.0, 0.08731), (19.0, -1.0, 0.08731), (18.0, -1.0, 0.08731), (17.0, -1.0, 0.08731), (16.0, -1.0, 0.08731), (15.0, -1.0, 0.08731), (14.0, -1.0, 0.08731), (13.0, -1.0, 0.08731), (12.0, -1.0, 0.08731), (11.0, -1.0, 0.08731), (10.0, -1.0, 0.08731), (9.0, -1.0, 0.08731), (8.0, -1.0, 0.08731), (7.0, -1.0, 0.08731), (6.0, -1.0, 0.08731), (5.0, -1.0, 0.08731), (4.0, -1.0, 0.08731), (3.0, -1.0, 0.08731), (2.0, -1.0, 0.08731), (1.0, -1.0, 0.08731), (0.0, -1.0, 0.08731), (-1.0, -1.0, 0.08731), (-2.0, -1.0, 0.08731), (-3.0, -1.0, 0.08731), (-4.0, -1.0, 0.08731), (-5.0, -1.0, 0.08731), (-6.0, -1.0, 0.08731), (-7.0, -1.0, 0.08731), (-8.0, -1.0, 0.08731), (-9.0, -1.0, 0.08731), (-10.0, -1.0, 0.08731), (-11.0, -1.0, 0.08731), (-12.0, -1.0, 0.08731), (-13.0, -1.0, 0.08731), (31.0, 1.0, 0.08731), (30.0, 1.0, 0.08731), (29.0, 1.0, 0.08731), (28.0, 1.0, 0.08731), (27.0, 1.0, 0.08731), (26.0, 1.0, 0.08731), (25.0, 1.0, 0.08731), (24.0, 1.0, 0.08731), (23.0, 1.0, 0.08731), (22.0, 1.0, 0.08731), (21.0, 1.0, 0.08731), (20.0, 1.0, 0.08731), (19.0, 1.0, 0.08731), (18.0, 1.0, 0.08731), (17.0, 1.0, 0.08731), (16.0, 1.0, 0.08731), (15.0, 1.0, 0.08731), (14.0, 1.0, 0.08731), (13.0, 1.0, 0.08731), (12.0, 1.0, 0.08731), (11.0, 1.0, 0.08731), (10.0, 1.0, 0.08731), (9.0, 1.0, 0.08731), (8.0, 1.0, 0.08731), (7.0, 1.0, 0.08731), (6.0, 1.0, 0.08731), (5.0, 1.0, 0.08731), (4.0, 1.0, 0.08731), (3.0, 1.0, 0.08731), (2.0, 1.0, 0.08731), (1.0, 1.0, 0.08731), (0.0, 1.0, 0.08731), (-1.0, 1.0, 0.08731), (-2.0, 1.0, 0.08731), (-3.0, 1.0, 0.08731), (-4.0, 1.0, 0.08731), (-5.0, 1.0, 0.08731), (-6.0, 1.0, 0.08731), (-7.0, 1.0, 0.08731), (-8.0, 1.0, 0.08731), (-9.0, 1.0, 0.08731), (-10.0, 1.0, 0.08731), (-11.0, 1.0, 0.08731), (-12.0, 1.0, 0.08731), (-13.0, 1.0, 0.08731)], [], [(237, 10, 3, 57), (192, 9, 5, 102), (102, 5, 6, 147), (56, 1, 9, 192), (147, 6, 10, 237), (7, 191, 281, 11), (191, 190, 280, 281), (190, 189, 279, 280), (189, 188, 278, 279), (188, 187, 277, 278), (187, 186, 276, 277), (186, 185, 275, 276), (185, 184, 274, 275), (184, 183, 273, 274), (183, 182, 272, 273), (182, 181, 271, 272), (181, 180, 270, 271), (180, 179, 269, 270), (179, 178, 268, 269), (178, 177, 267, 268), (177, 176, 266, 267), (176, 175, 265, 266), (175, 174, 264, 265), (174, 173, 263, 264), (173, 172, 262, 263), (172, 171, 261, 262), (171, 170, 260, 261), (170, 169, 259, 260), (169, 168, 258, 259), (168, 167, 257, 258), (167, 166, 256, 257), (166, 165, 255, 256), (165, 164, 254, 255), (164, 163, 253, 254), (163, 162, 252, 253), (162, 161, 251, 252), (161, 160, 250, 251), (160, 159, 249, 250), (159, 158, 248, 249), (158, 157, 247, 248), (157, 156, 246, 247), (156, 155, 245, 246), (155, 154, 244, 245), (154, 153, 243, 244), (153, 152, 242, 243), (152, 151, 241, 242), (151, 150, 240, 241), (150, 149, 239, 240), (149, 148, 238, 239), (148, 147, 237, 238), (0, 12, 236, 8), (12, 13, 235, 236), (13, 14, 234, 235), (14, 15, 233, 234), (15, 16, 232, 233), (16, 17, 231, 232), (17, 18, 230, 231), (18, 19, 229, 230), (19, 20, 228, 229), (20, 21, 227, 228), (21, 22, 226, 227), (22, 23, 225, 226), (23, 24, 224, 225), (24, 25, 223, 224), (25, 26, 222, 223), (26, 27, 221, 222), (27, 28, 220, 221), (28, 29, 219, 220), (29, 30, 218, 219), (30, 31, 217, 218), (31, 32, 216, 217), (32, 33, 215, 216), (33, 34, 214, 215), (34, 35, 213, 214), (35, 36, 212, 213), (36, 37, 211, 212), (37, 38, 210, 211), (38, 39, 209, 210), (39, 40, 208, 209), (40, 41, 207, 208), (41, 42, 206, 207), (42, 43, 205, 206), (43, 44, 204, 205), (44, 45, 203, 204), (45, 46, 202, 203), (46, 47, 201, 202), (47, 48, 200, 201), (48, 49, 199, 200), (49, 50, 198, 199), (50, 51, 197, 198), (51, 52, 196, 197), (52, 53, 195, 196), (53, 54, 194, 195), (54, 55, 193, 194), (55, 56, 192, 193), (4, 146, 191, 7), (146, 145, 190, 191), (145, 144, 189, 190), (144, 143, 188, 189), (143, 142, 187, 188), (142, 141, 186, 187), (141, 140, 185, 186), (140, 139, 184, 185), (139, 138, 183, 184), (138, 137, 182, 183), (137, 136, 181, 182), (136, 135, 180, 181), (135, 134, 179, 180), (134, 133, 178, 179), (133, 132, 177, 178), (132, 131, 176, 177), (131, 130, 175, 176), (130, 129, 174, 175), (129, 128, 173, 174), (128, 127, 172, 173), (127, 126, 171, 172), (126, 125, 170, 171), (125, 124, 169, 170), (124, 123, 168, 169), (123, 122, 167, 168), (122, 121, 166, 167), (121, 120, 165, 166), (120, 119, 164, 165), (119, 118, 163, 164), (118, 117, 162, 163), (117, 116, 161, 162), (116, 115, 160, 161), (115, 114, 159, 160), (114, 113, 158, 159), (113, 112, 157, 158), (112, 111, 156, 157), (111, 110, 155, 156), (110, 109, 154, 155), (109, 108, 153, 154), (108, 107, 152, 153), (107, 106, 151, 152), (106, 105, 150, 151), (105, 104, 149, 150), (104, 103, 148, 149), (103, 102, 147, 148), (8, 236, 146, 4), (236, 235, 145, 146), (235, 234, 144, 145), (234, 233, 143, 144), (233, 232, 142, 143), (232, 231, 141, 142), (231, 230, 140, 141), (230, 229, 139, 140), (229, 228, 138, 139), (228, 227, 137, 138), (227, 226, 136, 137), (226, 225, 135, 136), (225, 224, 134, 135), (224, 223, 133, 134), (223, 222, 132, 133), (222, 221, 131, 132), (221, 220, 130, 131), (220, 219, 129, 130), (219, 218, 128, 129), (218, 217, 127, 128), (217, 216, 126, 127), (216, 215, 125, 126), (215, 214, 124, 125), (214, 213, 123, 124), (213, 212, 122, 123), (212, 211, 121, 122), (211, 210, 120, 121), (210, 209, 119, 120), (209, 208, 118, 119), (208, 207, 117, 118), (207, 206, 116, 117), (206, 205, 115, 116), (205, 204, 114, 115), (204, 203, 113, 114), (203, 202, 112, 113), (202, 201, 111, 112), (201, 200, 110, 111), (200, 199, 109, 110), (199, 198, 108, 109), (198, 197, 107, 108), (197, 196, 106, 107), (196, 195, 105, 106), (195, 194, 104, 105), (194, 193, 103, 104), (193, 192, 102, 103), (11, 281, 101, 2), (281, 280, 100, 101), (280, 279, 99, 100), (279, 278, 98, 99), (278, 277, 97, 98), (277, 276, 96, 97), (276, 275, 95, 96), (275, 274, 94, 95), (274, 273, 93, 94), (273, 272, 92, 93), (272, 271, 91, 92), (271, 270, 90, 91), (270, 269, 89, 90), (269, 268, 88, 89), (268, 267, 87, 88), (267, 266, 86, 87), (266, 265, 85, 86), (265, 264, 84, 85), (264, 263, 83, 84), (263, 262, 82, 83), (262, 261, 81, 82), (261, 260, 80, 81), (260, 259, 79, 80), (259, 258, 78, 79), (258, 257, 77, 78), (257, 256, 76, 77), (256, 255, 75, 76), (255, 254, 74, 75), (254, 253, 73, 74), (253, 252, 72, 73), (252, 251, 71, 72), (251, 250, 70, 71), (250, 249, 69, 70), (249, 248, 68, 69), (248, 247, 67, 68), (247, 246, 66, 67), (246, 245, 65, 66), (245, 244, 64, 65), (244, 243, 63, 64), (243, 242, 62, 63), (242, 241, 61, 62), (241, 240, 60, 61), (240, 239, 59, 60), (239, 238, 58, 59), (238, 237, 57, 58)])
_uv = me_plane.uv_layers.new(name='UVMap')
_uv.uv.foreach_set('vector', [0.9783, 0.75, 1.0, 0.75, 1.0, 1.0, 0.9783, 1.0, 0.9783, 0.25, 1.0, 0.25, 1.0, 0.5, 0.9783, 0.5, 0.9783, 0.5, 1.0, 0.5, 1.0, 0.5, 0.9783, 0.5, 0.9783, 0.0, 1.0, 0.0, 1.0, 0.25, 0.9783, 0.25, 0.9783, 0.5, 1.0, 0.5, 1.0, 0.75, 0.9783, 0.75, 0.0, 0.5, 0.02174, 0.5, 0.02174, 0.75, 0.0, 0.75, 0.02174, 0.5, 0.04348, 0.5, 0.04348, 0.75, 0.02174, 0.75, 0.04348, 0.5, 0.06522, 0.5, 0.06522, 0.75, 0.04348, 0.75, 0.06522, 0.5, 0.08696, 0.5, 0.08696, 0.75, 0.06522, 0.75, 0.08696, 0.5, 0.1087, 0.5, 0.1087, 0.75, 0.08696, 0.75, 0.1087, 0.5, 0.1304, 0.5, 0.1304, 0.75, 0.1087, 0.75, 0.1304, 0.5, 0.1522, 0.5, 0.1522, 0.75, 0.1304, 0.75, 0.1522, 0.5, 0.1739, 0.5, 0.1739, 0.75, 0.1522, 0.75, 0.1739, 0.5, 0.1957, 0.5, 0.1957, 0.75, 0.1739, 0.75, 0.1957, 0.5, 0.2174, 0.5, 0.2174, 0.75, 0.1957, 0.75, 0.2174, 0.5, 0.2391, 0.5, 0.2391, 0.75, 0.2174, 0.75, 0.2391, 0.5, 0.2609, 0.5, 0.2609, 0.75, 0.2391, 0.75, 0.2609, 0.5, 0.2826, 0.5, 0.2826, 0.75, 0.2609, 0.75, 0.2826, 0.5, 0.3043, 0.5, 0.3043, 0.75, 0.2826, 0.75, 0.3043, 0.5, 0.3261, 0.5, 0.3261, 0.75, 0.3043, 0.75, 0.3261, 0.5, 0.3478, 0.5, 0.3478, 0.75, 0.3261, 0.75, 0.3478, 0.5, 0.3696, 0.5, 0.3696, 0.75, 0.3478, 0.75, 0.3696, 0.5, 0.3913, 0.5, 0.3913, 0.75, 0.3696, 0.75, 0.3913, 0.5, 0.413, 0.5, 0.413, 0.75, 0.3913, 0.75, 0.413, 0.5, 0.4348, 0.5, 0.4348, 0.75, 0.413, 0.75, 0.4348, 0.5, 0.4565, 0.5, 0.4565, 0.75, 0.4348, 0.75, 0.4565, 0.5, 0.4783, 0.5, 0.4783, 0.75, 0.4565, 0.75, 0.4783, 0.5, 0.5, 0.5, 0.5, 0.75, 0.4783, 0.75, 0.5, 0.5, 0.5217, 0.5, 0.5217, 0.75, 0.5, 0.75, 0.5217, 0.5, 0.5435, 0.5, 0.5435, 0.75, 0.5217, 0.75, 0.5435, 0.5, 0.5652, 0.5, 0.5652, 0.75, 0.5435, 0.75, 0.5652, 0.5, 0.587, 0.5, 0.587, 0.75, 0.5652, 0.75, 0.587, 0.5, 0.6087, 0.5, 0.6087, 0.75, 0.587, 0.75, 0.6087, 0.5, 0.6304, 0.5, 0.6304, 0.75, 0.6087, 0.75, 0.6304, 0.5, 0.6522, 0.5, 0.6522, 0.75, 0.6304, 0.75, 0.6522, 0.5, 0.6739, 0.5, 0.6739, 0.75, 0.6522, 0.75, 0.6739, 0.5, 0.6957, 0.5, 0.6957, 0.75, 0.6739, 0.75, 0.6957, 0.5, 0.7174, 0.5, 0.7174, 0.75, 0.6957, 0.75, 0.7174, 0.5, 0.7391, 0.5, 0.7391, 0.75, 0.7174, 0.75, 0.7391, 0.5, 0.7609, 0.5, 0.7609, 0.75, 0.7391, 0.75, 0.7609, 0.5, 0.7826, 0.5, 0.7826, 0.75, 0.7609, 0.75, 0.7826, 0.5, 0.8043, 0.5, 0.8043, 0.75, 0.7826, 0.75, 0.8043, 0.5, 0.8261, 0.5, 0.8261, 0.75, 0.8043, 0.75, 0.8261, 0.5, 0.8478, 0.5, 0.8478, 0.75, 0.8261, 0.75, 0.8478, 0.5, 0.8696, 0.5, 0.8696, 0.75, 0.8478, 0.75, 0.8696, 0.5, 0.8913, 0.5, 0.8913, 0.75, 0.8696, 0.75, 0.8913, 0.5, 0.913, 0.5, 0.913, 0.75, 0.8913, 0.75, 0.913, 0.5, 0.9348, 0.5, 0.9348, 0.75, 0.913, 0.75, 0.9348, 0.5, 0.9565, 0.5, 0.9565, 0.75, 0.9348, 0.75, 0.9565, 0.5, 0.9783, 0.5, 0.9783, 0.75, 0.9565, 0.75, 0.0, 0.0, 0.02174, 0.0, 0.02174, 0.25, 0.0, 0.25, 0.02174, 0.0, 0.04348, 0.0, 0.04348, 0.25, 0.02174, 0.25, 0.04348, 0.0, 0.06522, 0.0, 0.06522, 0.25, 0.04348, 0.25, 0.06522, 0.0, 0.08696, 0.0, 0.08696, 0.25, 0.06522, 0.25, 0.08696, 0.0, 0.1087, 0.0, 0.1087, 0.25, 0.08696, 0.25, 0.1087, 0.0, 0.1304, 0.0, 0.1304, 0.25, 0.1087, 0.25, 0.1304, 0.0, 0.1522, 0.0, 0.1522, 0.25, 0.1304, 0.25, 0.1522, 0.0, 0.1739, 0.0, 0.1739, 0.25, 0.1522, 0.25, 0.1739, 0.0, 0.1957, 0.0, 0.1957, 0.25, 0.1739, 0.25, 0.1957, 0.0, 0.2174, 0.0, 0.2174, 0.25, 0.1957, 0.25, 0.2174, 0.0, 0.2391, 0.0, 0.2391, 0.25, 0.2174, 0.25, 0.2391, 0.0, 0.2609, 0.0, 0.2609, 0.25, 0.2391, 0.25, 0.2609, 0.0, 0.2826, 0.0, 0.2826, 0.25, 0.2609, 0.25, 0.2826, 0.0, 0.3043, 0.0, 0.3043, 0.25, 0.2826, 0.25, 0.3043, 0.0, 0.3261, 0.0, 0.3261, 0.25, 0.3043, 0.25, 0.3261, 0.0, 0.3478, 0.0, 0.3478, 0.25, 0.3261, 0.25, 0.3478, 0.0, 0.3696, 0.0, 0.3696, 0.25, 0.3478, 0.25, 0.3696, 0.0, 0.3913, 0.0, 0.3913, 0.25, 0.3696, 0.25, 0.3913, 0.0, 0.413, 0.0, 0.413, 0.25, 0.3913, 0.25, 0.413, 0.0, 0.4348, 0.0, 0.4348, 0.25, 0.413, 0.25, 0.4348, 0.0, 0.4565, 0.0, 0.4565, 0.25, 0.4348, 0.25, 0.4565, 0.0, 0.4783, 0.0, 0.4783, 0.25, 0.4565, 0.25, 0.4783, 0.0, 0.5, 0.0, 0.5, 0.25, 0.4783, 0.25, 0.5, 0.0, 0.5217, 0.0, 0.5217, 0.25, 0.5, 0.25, 0.5217, 0.0, 0.5435, 0.0, 0.5435, 0.25, 0.5217, 0.25, 0.5435, 0.0, 0.5652, 0.0, 0.5652, 0.25, 0.5435, 0.25, 0.5652, 0.0, 0.587, 0.0, 0.587, 0.25, 0.5652, 0.25, 0.587, 0.0, 0.6087, 0.0, 0.6087, 0.25, 0.587, 0.25, 0.6087, 0.0, 0.6304, 0.0, 0.6304, 0.25, 0.6087, 0.25, 0.6304, 0.0, 0.6522, 0.0, 0.6522, 0.25, 0.6304, 0.25, 0.6522, 0.0, 0.6739, 0.0, 0.6739, 0.25, 0.6522, 0.25, 0.6739, 0.0, 0.6957, 0.0, 0.6957, 0.25, 0.6739, 0.25, 0.6957, 0.0, 0.7174, 0.0, 0.7174, 0.25, 0.6957, 0.25, 0.7174, 0.0, 0.7391, 0.0, 0.7391, 0.25, 0.7174, 0.25, 0.7391, 0.0, 0.7609, 0.0, 0.7609, 0.25, 0.7391, 0.25, 0.7609, 0.0, 0.7826, 0.0, 0.7826, 0.25, 0.7609, 0.25, 0.7826, 0.0, 0.8043, 0.0, 0.8043, 0.25, 0.7826, 0.25, 0.8043, 0.0, 0.8261, 0.0, 0.8261, 0.25, 0.8043, 0.25, 0.8261, 0.0, 0.8478, 0.0, 0.8478, 0.25, 0.8261, 0.25, 0.8478, 0.0, 0.8696, 0.0, 0.8696, 0.25, 0.8478, 0.25, 0.8696, 0.0, 0.8913, 0.0, 0.8913, 0.25, 0.8696, 0.25, 0.8913, 0.0, 0.913, 0.0, 0.913, 0.25, 0.8913, 0.25, 0.913, 0.0, 0.9348, 0.0, 0.9348, 0.25, 0.913, 0.25, 0.9348, 0.0, 0.9565, 0.0, 0.9565, 0.25, 0.9348, 0.25, 0.9565, 0.0, 0.9783, 0.0, 0.9783, 0.25, 0.9565, 0.25, 0.0, 0.5, 0.02174, 0.5, 0.02174, 0.5, 0.0, 0.5, 0.02174, 0.5, 0.04348, 0.5, 0.04348, 0.5, 0.02174, 0.5, 0.04348, 0.5, 0.06522, 0.5, 0.06522, 0.5, 0.04348, 0.5, 0.06522, 0.5, 0.08696, 0.5, 0.08696, 0.5, 0.06522, 0.5, 0.08696, 0.5, 0.1087, 0.5, 0.1087, 0.5, 0.08696, 0.5, 0.1087, 0.5, 0.1304, 0.5, 0.1304, 0.5, 0.1087, 0.5, 0.1304, 0.5, 0.1522, 0.5, 0.1522, 0.5, 0.1304, 0.5, 0.1522, 0.5, 0.1739, 0.5, 0.1739, 0.5, 0.1522, 0.5, 0.1739, 0.5, 0.1957, 0.5, 0.1957, 0.5, 0.1739, 0.5, 0.1957, 0.5, 0.2174, 0.5, 0.2174, 0.5, 0.1957, 0.5, 0.2174, 0.5, 0.2391, 0.5, 0.2391, 0.5, 0.2174, 0.5, 0.2391, 0.5, 0.2609, 0.5, 0.2609, 0.5, 0.2391, 0.5, 0.2609, 0.5, 0.2826, 0.5, 0.2826, 0.5, 0.2609, 0.5, 0.2826, 0.5, 0.3043, 0.5, 0.3043, 0.5, 0.2826, 0.5, 0.3043, 0.5, 0.3261, 0.5, 0.3261, 0.5, 0.3043, 0.5, 0.3261, 0.5, 0.3478, 0.5, 0.3478, 0.5, 0.3261, 0.5, 0.3478, 0.5, 0.3696, 0.5, 0.3696, 0.5, 0.3478, 0.5, 0.3696, 0.5, 0.3913, 0.5, 0.3913, 0.5, 0.3696, 0.5, 0.3913, 0.5, 0.413, 0.5, 0.413, 0.5, 0.3913, 0.5, 0.413, 0.5, 0.4348, 0.5, 0.4348, 0.5, 0.413, 0.5, 0.4348, 0.5, 0.4565, 0.5, 0.4565, 0.5, 0.4348, 0.5, 0.4565, 0.5, 0.4783, 0.5, 0.4783, 0.5, 0.4565, 0.5, 0.4783, 0.5, 0.5, 0.5, 0.5, 0.5, 0.4783, 0.5, 0.5, 0.5, 0.5217, 0.5, 0.5217, 0.5, 0.5, 0.5, 0.5217, 0.5, 0.5435, 0.5, 0.5435, 0.5, 0.5217, 0.5, 0.5435, 0.5, 0.5652, 0.5, 0.5652, 0.5, 0.5435, 0.5, 0.5652, 0.5, 0.587, 0.5, 0.587, 0.5, 0.5652, 0.5, 0.587, 0.5, 0.6087, 0.5, 0.6087, 0.5, 0.587, 0.5, 0.6087, 0.5, 0.6304, 0.5, 0.6304, 0.5, 0.6087, 0.5, 0.6304, 0.5, 0.6522, 0.5, 0.6522, 0.5, 0.6304, 0.5, 0.6522, 0.5, 0.6739, 0.5, 0.6739, 0.5, 0.6522, 0.5, 0.6739, 0.5, 0.6957, 0.5, 0.6957, 0.5, 0.6739, 0.5, 0.6957, 0.5, 0.7174, 0.5, 0.7174, 0.5, 0.6957, 0.5, 0.7174, 0.5, 0.7391, 0.5, 0.7391, 0.5, 0.7174, 0.5, 0.7391, 0.5, 0.7609, 0.5, 0.7609, 0.5, 0.7391, 0.5, 0.7609, 0.5, 0.7826, 0.5, 0.7826, 0.5, 0.7609, 0.5, 0.7826, 0.5, 0.8043, 0.5, 0.8043, 0.5, 0.7826, 0.5, 0.8043, 0.5, 0.8261, 0.5, 0.8261, 0.5, 0.8043, 0.5, 0.8261, 0.5, 0.8478, 0.5, 0.8478, 0.5, 0.8261, 0.5, 0.8478, 0.5, 0.8696, 0.5, 0.8696, 0.5, 0.8478, 0.5, 0.8696, 0.5, 0.8913, 0.5, 0.8913, 0.5, 0.8696, 0.5, 0.8913, 0.5, 0.913, 0.5, 0.913, 0.5, 0.8913, 0.5, 0.913, 0.5, 0.9348, 0.5, 0.9348, 0.5, 0.913, 0.5, 0.9348, 0.5, 0.9565, 0.5, 0.9565, 0.5, 0.9348, 0.5, 0.9565, 0.5, 0.9783, 0.5, 0.9783, 0.5, 0.9565, 0.5, 0.0, 0.25, 0.02174, 0.25, 0.02174, 0.5, 0.0, 0.5, 0.02174, 0.25, 0.04348, 0.25, 0.04348, 0.5, 0.02174, 0.5, 0.04348, 0.25, 0.06522, 0.25, 0.06522, 0.5, 0.04348, 0.5, 0.06522, 0.25, 0.08696, 0.25, 0.08696, 0.5, 0.06522, 0.5, 0.08696, 0.25, 0.1087, 0.25, 0.1087, 0.5, 0.08696, 0.5, 0.1087, 0.25, 0.1304, 0.25, 0.1304, 0.5, 0.1087, 0.5, 0.1304, 0.25, 0.1522, 0.25, 0.1522, 0.5, 0.1304, 0.5, 0.1522, 0.25, 0.1739, 0.25, 0.1739, 0.5, 0.1522, 0.5, 0.1739, 0.25, 0.1957, 0.25, 0.1957, 0.5, 0.1739, 0.5, 0.1957, 0.25, 0.2174, 0.25, 0.2174, 0.5, 0.1957, 0.5, 0.2174, 0.25, 0.2391, 0.25, 0.2391, 0.5, 0.2174, 0.5, 0.2391, 0.25, 0.2609, 0.25, 0.2609, 0.5, 0.2391, 0.5, 0.2609, 0.25, 0.2826, 0.25, 0.2826, 0.5, 0.2609, 0.5, 0.2826, 0.25, 0.3043, 0.25, 0.3043, 0.5, 0.2826, 0.5, 0.3043, 0.25, 0.3261, 0.25, 0.3261, 0.5, 0.3043, 0.5, 0.3261, 0.25, 0.3478, 0.25, 0.3478, 0.5, 0.3261, 0.5, 0.3478, 0.25, 0.3696, 0.25, 0.3696, 0.5, 0.3478, 0.5, 0.3696, 0.25, 0.3913, 0.25, 0.3913, 0.5, 0.3696, 0.5, 0.3913, 0.25, 0.413, 0.25, 0.413, 0.5, 0.3913, 0.5, 0.413, 0.25, 0.4348, 0.25, 0.4348, 0.5, 0.413, 0.5, 0.4348, 0.25, 0.4565, 0.25, 0.4565, 0.5, 0.4348, 0.5, 0.4565, 0.25, 0.4783, 0.25, 0.4783, 0.5, 0.4565, 0.5, 0.4783, 0.25, 0.5, 0.25, 0.5, 0.5, 0.4783, 0.5, 0.5, 0.25, 0.5217, 0.25, 0.5217, 0.5, 0.5, 0.5, 0.5217, 0.25, 0.5435, 0.25, 0.5435, 0.5, 0.5217, 0.5, 0.5435, 0.25, 0.5652, 0.25, 0.5652, 0.5, 0.5435, 0.5, 0.5652, 0.25, 0.587, 0.25, 0.587, 0.5, 0.5652, 0.5, 0.587, 0.25, 0.6087, 0.25, 0.6087, 0.5, 0.587, 0.5, 0.6087, 0.25, 0.6304, 0.25, 0.6304, 0.5, 0.6087, 0.5, 0.6304, 0.25, 0.6522, 0.25, 0.6522, 0.5, 0.6304, 0.5, 0.6522, 0.25, 0.6739, 0.25, 0.6739, 0.5, 0.6522, 0.5, 0.6739, 0.25, 0.6957, 0.25, 0.6957, 0.5, 0.6739, 0.5, 0.6957, 0.25, 0.7174, 0.25, 0.7174, 0.5, 0.6957, 0.5, 0.7174, 0.25, 0.7391, 0.25, 0.7391, 0.5, 0.7174, 0.5, 0.7391, 0.25, 0.7609, 0.25, 0.7609, 0.5, 0.7391, 0.5, 0.7609, 0.25, 0.7826, 0.25, 0.7826, 0.5, 0.7609, 0.5, 0.7826, 0.25, 0.8043, 0.25, 0.8043, 0.5, 0.7826, 0.5, 0.8043, 0.25, 0.8261, 0.25, 0.8261, 0.5, 0.8043, 0.5, 0.8261, 0.25, 0.8478, 0.25, 0.8478, 0.5, 0.8261, 0.5, 0.8478, 0.25, 0.8696, 0.25, 0.8696, 0.5, 0.8478, 0.5, 0.8696, 0.25, 0.8913, 0.25, 0.8913, 0.5, 0.8696, 0.5, 0.8913, 0.25, 0.913, 0.25, 0.913, 0.5, 0.8913, 0.5, 0.913, 0.25, 0.9348, 0.25, 0.9348, 0.5, 0.913, 0.5, 0.9348, 0.25, 0.9565, 0.25, 0.9565, 0.5, 0.9348, 0.5, 0.9565, 0.25, 0.9783, 0.25, 0.9783, 0.5, 0.9565, 0.5, 0.0, 0.75, 0.02174, 0.75, 0.02174, 1.0, 0.0, 1.0, 0.02174, 0.75, 0.04348, 0.75, 0.04348, 1.0, 0.02174, 1.0, 0.04348, 0.75, 0.06522, 0.75, 0.06522, 1.0, 0.04348, 1.0, 0.06522, 0.75, 0.08696, 0.75, 0.08696, 1.0, 0.06522, 1.0, 0.08696, 0.75, 0.1087, 0.75, 0.1087, 1.0, 0.08696, 1.0, 0.1087, 0.75, 0.1304, 0.75, 0.1304, 1.0, 0.1087, 1.0, 0.1304, 0.75, 0.1522, 0.75, 0.1522, 1.0, 0.1304, 1.0, 0.1522, 0.75, 0.1739, 0.75, 0.1739, 1.0, 0.1522, 1.0, 0.1739, 0.75, 0.1957, 0.75, 0.1957, 1.0, 0.1739, 1.0, 0.1957, 0.75, 0.2174, 0.75, 0.2174, 1.0, 0.1957, 1.0, 0.2174, 0.75, 0.2391, 0.75, 0.2391, 1.0, 0.2174, 1.0, 0.2391, 0.75, 0.2609, 0.75, 0.2609, 1.0, 0.2391, 1.0, 0.2609, 0.75, 0.2826, 0.75, 0.2826, 1.0, 0.2609, 1.0, 0.2826, 0.75, 0.3043, 0.75, 0.3043, 1.0, 0.2826, 1.0, 0.3043, 0.75, 0.3261, 0.75, 0.3261, 1.0, 0.3043, 1.0, 0.3261, 0.75, 0.3478, 0.75, 0.3478, 1.0, 0.3261, 1.0, 0.3478, 0.75, 0.3696, 0.75, 0.3696, 1.0, 0.3478, 1.0, 0.3696, 0.75, 0.3913, 0.75, 0.3913, 1.0, 0.3696, 1.0, 0.3913, 0.75, 0.413, 0.75, 0.413, 1.0, 0.3913, 1.0, 0.413, 0.75, 0.4348, 0.75, 0.4348, 1.0, 0.413, 1.0, 0.4348, 0.75, 0.4565, 0.75, 0.4565, 1.0, 0.4348, 1.0, 0.4565, 0.75, 0.4783, 0.75, 0.4783, 1.0, 0.4565, 1.0, 0.4783, 0.75, 0.5, 0.75, 0.5, 1.0, 0.4783, 1.0, 0.5, 0.75, 0.5217, 0.75, 0.5217, 1.0, 0.5, 1.0, 0.5217, 0.75, 0.5435, 0.75, 0.5435, 1.0, 0.5217, 1.0, 0.5435, 0.75, 0.5652, 0.75, 0.5652, 1.0, 0.5435, 1.0, 0.5652, 0.75, 0.587, 0.75, 0.587, 1.0, 0.5652, 1.0, 0.587, 0.75, 0.6087, 0.75, 0.6087, 1.0, 0.587, 1.0, 0.6087, 0.75, 0.6304, 0.75, 0.6304, 1.0, 0.6087, 1.0, 0.6304, 0.75, 0.6522, 0.75, 0.6522, 1.0, 0.6304, 1.0, 0.6522, 0.75, 0.6739, 0.75, 0.6739, 1.0, 0.6522, 1.0, 0.6739, 0.75, 0.6957, 0.75, 0.6957, 1.0, 0.6739, 1.0, 0.6957, 0.75, 0.7174, 0.75, 0.7174, 1.0, 0.6957, 1.0, 0.7174, 0.75, 0.7391, 0.75, 0.7391, 1.0, 0.7174, 1.0, 0.7391, 0.75, 0.7609, 0.75, 0.7609, 1.0, 0.7391, 1.0, 0.7609, 0.75, 0.7826, 0.75, 0.7826, 1.0, 0.7609, 1.0, 0.7826, 0.75, 0.8043, 0.75, 0.8043, 1.0, 0.7826, 1.0, 0.8043, 0.75, 0.8261, 0.75, 0.8261, 1.0, 0.8043, 1.0, 0.8261, 0.75, 0.8478, 0.75, 0.8478, 1.0, 0.8261, 1.0, 0.8478, 0.75, 0.8696, 0.75, 0.8696, 1.0, 0.8478, 1.0, 0.8696, 0.75, 0.8913, 0.75, 0.8913, 1.0, 0.8696, 1.0, 0.8913, 0.75, 0.913, 0.75, 0.913, 1.0, 0.8913, 1.0, 0.913, 0.75, 0.9348, 0.75, 0.9348, 1.0, 0.913, 1.0, 0.9348, 0.75, 0.9565, 0.75, 0.9565, 1.0, 0.9348, 1.0, 0.9565, 0.75, 0.9783, 0.75, 0.9783, 1.0, 0.9565, 1.0])
me_plane.materials.append(mat_material_001)
me_plane.use_remesh_fix_poles = True
me_plane.use_remesh_preserve_attributes = False
me_plane.use_mirror_x = True
me_plane.update()

# ---- curves / text
txt_start = bpy.data.curves.new('START', 'FONT')
txt_start.dimensions = '2D'
txt_start.body = 'START'
txt_start.use_path_clamp = True
txt_start.align_x = 'CENTER'
txt_start.align_y = 'CENTER'
txt_start.size = 5.0
txt_text = bpy.data.curves.new('Text', 'FONT')
txt_text.dimensions = '2D'
txt_text.body = 'GOAL'
txt_text.use_path_clamp = True
txt_text.align_x = 'CENTER'
txt_text.align_y = 'CENTER'
txt_text.size = 5.0

# ---- objects
ob_sketchup = bpy.data.objects.new('SketchUp', None)
ob_skp_camera_last_saved_sketchup_view = bpy.data.objects.new('skp_camera_Last_Saved_SketchUp_View', cam_skp_camera_last_saved_sketchup_view)
ob_difference = bpy.data.objects.new('Difference', me_id4)
ob_difference_001 = bpy.data.objects.new('Difference.001', me_id12)
ob_difference_002 = bpy.data.objects.new('Difference.002', me_id20)
ob_difference_003 = bpy.data.objects.new('Difference.003', me_id26)
ob_difference_004 = bpy.data.objects.new('Difference.004', me_id32)
ob_difference_005 = bpy.data.objects.new('Difference.005', me_id40)
ob_instance_0 = bpy.data.objects.new('instance_0', me_id50)
ob_cube = bpy.data.objects.new('Cube', me_cube_001)
ob_cube_001 = bpy.data.objects.new('Cube.001', me_cube_002)
ob_plane = bpy.data.objects.new('Plane', me_plane)
ob_empty = bpy.data.objects.new('Empty', None)
ob_text = bpy.data.objects.new('Text', txt_start)
ob_text_001 = bpy.data.objects.new('Text.001', txt_text)

# ---- transforms, parenting, visibility, modifiers, constraints
ob_sketchup.location = (0.0, 3.0, 0.0)
ob_sketchup.scale = (0.0254, 0.0254, 0.0254)
ob_sketchup.lineart.crease_threshold = 0.0
ob_skp_camera_last_saved_sketchup_view.parent = ob_sketchup
ob_skp_camera_last_saved_sketchup_view.location = (334.8, -928.1, 874.1)
ob_skp_camera_last_saved_sketchup_view.rotation_euler = (1.057, 1.313e-08, 0.004916)
ob_skp_camera_last_saved_sketchup_view.lineart.crease_threshold = 0.0
ob_difference.parent = ob_sketchup
ob_difference.location = (0.0, 0.0, -39.37)
ob_difference.lineart.crease_threshold = 0.0
ob_difference.use_mesh_mirror_x = True
ob_difference_001.parent = ob_sketchup
ob_difference_001.location = (0.0, 0.0, -39.37)
ob_difference_001.lineart.crease_threshold = 0.0
ob_difference_001.use_mesh_mirror_x = True
ob_difference_002.parent = ob_sketchup
ob_difference_002.location = (0.0, 0.0, -39.37)
ob_difference_002.lineart.crease_threshold = 0.0
ob_difference_002.use_mesh_mirror_x = True
ob_difference_003.parent = ob_sketchup
ob_difference_003.location = (0.0, 0.0, -39.37)
ob_difference_003.lineart.crease_threshold = 0.0
ob_difference_003.use_mesh_mirror_x = True
ob_difference_004.parent = ob_sketchup
ob_difference_004.location = (0.0, 0.0, -39.37)
ob_difference_004.lineart.crease_threshold = 0.0
ob_difference_004.use_mesh_mirror_x = True
ob_difference_005.parent = ob_sketchup
ob_difference_005.location = (0.0, 0.0, -39.37)
ob_difference_005.lineart.crease_threshold = 0.0
ob_difference_005.use_mesh_mirror_x = True
ob_instance_0.parent = ob_sketchup
ob_instance_0.location = (408.6, 1732.0, 54.36)
ob_instance_0.rotation_euler = (1.571, -1.571, 0.0)
ob_instance_0.lineart.crease_threshold = 0.0
ob_instance_0.use_mesh_mirror_x = True
ob_instance_0.material_slots[0].link = 'OBJECT'; ob_instance_0.material_slots[0].material = mat_material_3
ob_cube.location = (0.0, 0.0, 0.0)
ob_cube.lineart.crease_threshold = 0.0
ob_cube.use_mesh_mirror_x = True
_m = ob_cube.modifiers.new('Boolean', 'BOOLEAN')
_m.object = ob_cube_001
_m.solver = 'FAST'
ob_cube_001.location = (9.0, 24.0, 0.5)
ob_cube_001.scale = (24.0, 2.0, 2.0)
ob_cube_001.lineart.crease_threshold = 0.0
ob_cube_001.use_mesh_mirror_x = True
ob_plane.location = (0.0, 24.0, -0.5)
ob_plane.lineart.crease_threshold = 0.0
ob_plane.use_mesh_mirror_x = True
_m = ob_plane.modifiers.new('Subdivision', 'SUBSURF')
_m.subdivision_type = 'SIMPLE'
_m = ob_plane.modifiers.new('Decimate', 'DECIMATE')
_m.ratio = 0.4268
_m = ob_plane.modifiers.new('Displace', 'DISPLACE')
_m.strength = 0.5
_m.texture_coords = 'OBJECT'
_m.texture_coords_object = ob_empty
ob_empty.location = (-9.072, 24.0, -0.5)
ob_empty.lineart.crease_threshold = 0.0
ob_text.location = (9.0, 1.75, 0.0)
ob_text.lineart.crease_threshold = 0.0
ob_text_001.location = (9.0, 45.75, 0.0)
ob_text_001.lineart.crease_threshold = 0.0

# ---- collection membership
col_collection.objects.link(ob_sketchup)
col_collection.objects.link(ob_skp_camera_last_saved_sketchup_view)
col_collection.objects.link(ob_difference)
col_collection.objects.link(ob_difference_001)
col_collection.objects.link(ob_difference_002)
col_collection.objects.link(ob_difference_003)
col_collection.objects.link(ob_difference_004)
col_collection.objects.link(ob_difference_005)
col_collection.objects.link(ob_instance_0)
col_collection.objects.link(ob_cube)
col_collection.objects.link(ob_cube_001)
col_collection.objects.link(ob_plane)
col_collection.objects.link(ob_empty)
col_collection.objects.link(ob_text)
col_collection.objects.link(ob_text_001)

# ---- scene / render settings (as saved in the file)
scene.frame_start = 1; scene.frame_end = 250; scene.frame_set(88)
scene.render.engine = 'CYCLES'
scene.cycles.shading_system = True
scene.cycles.preview_pause = True
scene.cycles.use_denoising = False
scene.cycles.samples = 128
scene.cycles.sampling_pattern = 'TABULATED_SOBOL'
scene.cycles.use_adaptive_sampling = False
scene.cycles.use_light_tree = False
scene.view_settings.view_transform = 'Filmic'
bpy.context.view_layer.update()

# ---- added for rendering (the .blend has no active camera and no usable light): camera, sun
cam_auto = bpy.data.cameras.new('AutoCamera')
cam_auto.lens = 50.0
cam_auto.sensor_width = 36.0
cam_auto.clip_end = 1462.83
ob_auto_camera = bpy.data.objects.new('AutoCamera', cam_auto)
scene.collection.objects.link(ob_auto_camera)
ob_auto_camera.location = (92.3527, -76.0232, 67.684)
ob_auto_camera.rotation_euler = (1.09748, -7.21219e-08, 0.694738)
scene.camera = ob_auto_camera
light_auto_sun = bpy.data.lights.new('AutoSun', 'SUN')
light_auto_sun.energy = 3.0
light_auto_sun.angle = 0.0523599
ob_auto_sun = bpy.data.objects.new('AutoSun', light_auto_sun)
scene.collection.objects.link(ob_auto_sun)
ob_auto_sun.rotation_euler = (0.872665, 0.174533, 0.523599)
bpy.context.view_layer.update()
